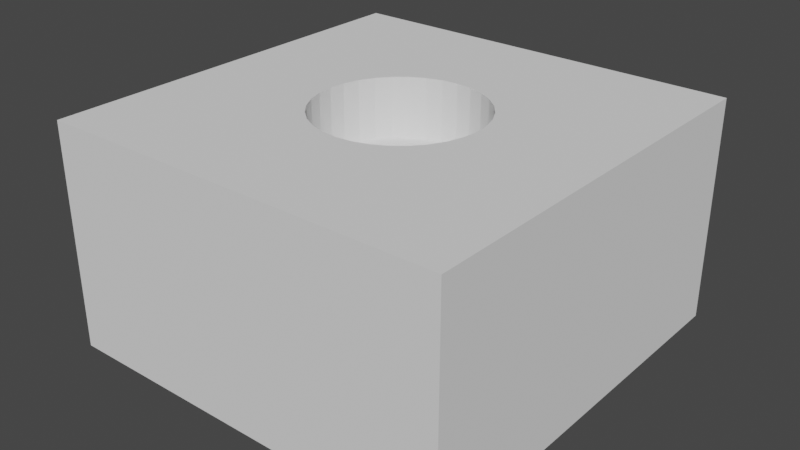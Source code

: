 # Source: ScrewHole.blend  (saved by Blender 2.90.8; exported with 4.5.12 LTS)
import bpy
from mathutils import Matrix  # noqa: F401  (used for matrix-valued properties, if any)

bpy.ops.wm.read_factory_settings(use_empty=True)
scene = bpy.context.scene
scene.name = 'Scene'

# ---- collections
col_collection = bpy.data.collections.new('Collection'); scene.collection.children.link(col_collection)

# ---- world
world_world = bpy.data.worlds.new('World'); scene.world = world_world
world_world.use_nodes = True; world_world.node_tree.nodes.clear()
_N = world_world.node_tree.nodes; _L = world_world.node_tree.links
n0 = _N.new('ShaderNodeOutputWorld'); n0.name = 'World Output'; n0.location = (300, 300)
n1 = _N.new('ShaderNodeBackground'); n1.name = 'Background'; n1.location = (10, 300)
n1.inputs[0].default_value = (0.05088, 0.05088, 0.05088, 1.0)
_L.new(n1.outputs[0], n0.inputs[0])
n0.is_active_output = True
world_world.color = (0.05088, 0.05088, 0.05088)
world_world.use_sun_shadow = False
world_world.sun_shadow_jitter_overblur = 0.0

# ---- meshes
me_plane = bpy.data.meshes.new('Plane')
me_plane.from_pydata([(0.5, -0.5, -0.4326), (-0.5, -0.5, -0.4326), (0.5, 0.5, -0.4326), (-0.5, 0.5, -0.4326), (-5.791e-08, 0.2, -0.03256), (0.03902, 0.1962, -0.03256), (0.07654, 0.1848, -0.03256), (0.1111, 0.1663, -0.03256), (0.1414, 0.1414, -0.03256), (0.1663, 0.1111, -0.03256), (0.1848, 0.07654, -0.03256), (0.1962, 0.03902, -0.03256), (0.2, 1.947e-08, -0.03256), (0.1962, -0.03902, -0.03256), (0.1848, -0.07654, -0.03256), (0.1663, -0.1111, -0.03256), (0.1414, -0.1414, -0.03256), (0.1111, -0.1663, -0.03256), (0.07654, -0.1848, -0.03256), (0.03902, -0.1962, -0.03256), (-1.231e-07, -0.2, -0.03256), (-0.03902, -0.1962, -0.03256), (-0.07654, -0.1848, -0.03256), (-0.1111, -0.1663, -0.03256), (-0.1414, -0.1414, -0.03256), (-0.1663, -0.1111, -0.03256), (-0.1848, -0.07654, -0.03256), (-0.1962, -0.03902, -0.03256), (-0.2, 1.975e-07, -0.03256), (-0.1962, 0.03902, -0.03256), (-0.1848, 0.07654, -0.03256), (-0.1663, 0.1111, -0.03256), (-0.1414, 0.1414, -0.03256), (-0.1111, 0.1663, -0.03256), (-0.07654, 0.1848, -0.03256), (-0.03902, 0.1962, -0.03256), (0.5, -0.5, -0.03256), (0.5, 0.5, -0.03256), (-0.5, -0.5, -0.03256), (-0.5, 0.5, -0.03256), (0.03902, 0.1962, 0.1174), (-4.042e-08, 0.2, 0.1174), (0.07654, 0.1848, 0.1174), (0.1111, 0.1663, 0.1174), (0.1414, 0.1414, 0.1174), (0.1663, 0.1111, 0.1174), (0.1848, 0.07654, 0.1174), (0.1962, 0.03902, 0.1174), (0.2, -3.427e-08, 0.1174), (0.1962, -0.03902, 0.1174), (0.1848, -0.07654, 0.1174), (0.1663, -0.1111, 0.1174), (0.1414, -0.1414, 0.1174), (0.1111, -0.1663, 0.1174), (0.07654, -0.1848, 0.1174), (0.03902, -0.1962, 0.1174), (-1.056e-07, -0.2, 0.1174), (-0.03902, -0.1962, 0.1174), (-0.07654, -0.1848, 0.1174), (-0.1111, -0.1663, 0.1174), (-0.1414, -0.1414, 0.1174), (-0.1663, -0.1111, 0.1174), (-0.1848, -0.07654, 0.1174), (-0.1962, -0.03902, 0.1174), (-0.2, 1.438e-07, 0.1174), (-0.1962, 0.03902, 0.1174), (-0.1848, 0.07654, 0.1174), (-0.1663, 0.1111, 0.1174), (-0.1414, 0.1414, 0.1174), (-0.1111, 0.1663, 0.1174), (-0.07654, 0.1848, 0.1174), (-0.03902, 0.1962, 0.1174), (0.5, 0.5, 0.1174), (0.5, -0.5, 0.1174), (-0.5, -0.5, 0.1174), (-0.5, 0.5, 0.1174), (-7.502e-08, 0.4, -0.03256), (0.07804, 0.3923, -0.03256), (0.1531, 0.3696, -0.03256), (0.2222, 0.3326, -0.03256), (0.2828, 0.2828, -0.03256), (0.3326, 0.2222, -0.03256), (0.3696, 0.1531, -0.03256), (0.3923, 0.07804, -0.03256), (0.4, -2.782e-08, -0.03256), (0.3923, -0.07804, -0.03256), (0.3696, -0.1531, -0.03256), (0.3326, -0.2222, -0.03256), (0.2828, -0.2828, -0.03256), (0.2222, -0.3326, -0.03256), (0.1531, -0.3696, -0.03256), (0.07804, -0.3923, -0.03256), (-2.054e-07, -0.4, -0.03256), (-0.07804, -0.3923, -0.03256), (-0.1531, -0.3696, -0.03256), (-0.2222, -0.3326, -0.03256), (-0.2828, -0.2828, -0.03256), (-0.3326, -0.2222, -0.03256), (-0.3696, -0.1531, -0.03256), (-0.3923, -0.07804, -0.03256), (-0.4, 3.282e-07, -0.03256), (-0.3923, 0.07804, -0.03256), (-0.3696, 0.1531, -0.03256), (-0.3326, 0.2222, -0.03256), (-0.2828, 0.2828, -0.03256), (-0.2222, 0.3326, -0.03256), (-0.1531, 0.3696, -0.03256), (-0.07804, 0.3923, -0.03256), (0.07804, 0.3923, 0.1174), (-5.754e-08, 0.4, 0.1174), (0.1531, 0.3696, 0.1174), (0.2222, 0.3326, 0.1174), (0.2828, 0.2828, 0.1174), (0.3326, 0.2222, 0.1174), (0.3696, 0.1531, 0.1174), (0.3923, 0.07804, 0.1174), (0.4, -8.157e-08, 0.1174), (0.3923, -0.07804, 0.1174), (0.3696, -0.1531, 0.1174), (0.3326, -0.2222, 0.1174), (0.2828, -0.2828, 0.1174), (0.2222, -0.3326, 0.1174), (0.1531, -0.3696, 0.1174), (0.07804, -0.3923, 0.1174), (-1.879e-07, -0.4, 0.1174), (-0.07804, -0.3923, 0.1174), (-0.1531, -0.3696, 0.1174), (-0.2222, -0.3326, 0.1174), (-0.2828, -0.2828, 0.1174), (-0.3326, -0.2222, 0.1174), (-0.3696, -0.1531, 0.1174), (-0.3923, -0.07804, 0.1174), (-0.4, 2.745e-07, 0.1174), (-0.3923, 0.07804, 0.1174), (-0.3696, 0.1531, 0.1174), (-0.3326, 0.2222, 0.1174), (-0.2828, 0.2828, 0.1174), (-0.2222, 0.3326, 0.1174), (-0.1531, 0.3696, 0.1174), (-0.07804, 0.3923, 0.1174), (-1.012e-07, 0.4, -0.4326), (0.07804, 0.3923, -0.4326), (0.1531, 0.3696, -0.4326), (0.2222, 0.3326, -0.4326), (0.2828, 0.2828, -0.4326), (0.3326, 0.2222, -0.4326), (0.3696, 0.1531, -0.4326), (0.3923, 0.07804, -0.4326), (0.4, 5.279e-08, -0.4326), (0.3923, -0.07804, -0.4326), (0.3696, -0.1531, -0.4326), (0.3326, -0.2222, -0.4326), (0.2828, -0.2828, -0.4326), (0.2222, -0.3326, -0.4326), (0.1531, -0.3696, -0.4326), (0.07804, -0.3923, -0.4326), (-2.316e-07, -0.4, -0.4326), (-0.07804, -0.3923, -0.4326), (-0.1531, -0.3696, -0.4326), (-0.2222, -0.3326, -0.4326), (-0.2828, -0.2828, -0.4326), (-0.3326, -0.2222, -0.4326), (-0.3696, -0.1531, -0.4326), (-0.3923, -0.07804, -0.4326), (-0.4, 4.088e-07, -0.4326), (-0.3923, 0.07804, -0.4326), (-0.3696, 0.1531, -0.4326), (-0.3326, 0.2222, -0.4326), (-0.2828, 0.2828, -0.4326), (-0.2222, 0.3326, -0.4326), (-0.1531, 0.3696, -0.4326), (-0.07804, 0.3923, -0.4326)], [], [(25, 61, 60, 24), (39, 38, 74, 75), (11, 47, 46, 10), (24, 60, 59, 23), (10, 46, 45, 9), (23, 59, 58, 22), (4, 41, 71, 35), (9, 45, 44, 8), (22, 58, 57, 21), (35, 71, 70, 34), (36, 37, 72, 73), (8, 44, 43, 7), (21, 57, 56, 20), (34, 70, 69, 33), (7, 43, 42, 6), (20, 56, 55, 19), (33, 69, 68, 32), (6, 42, 40, 5), (19, 55, 54, 18), (32, 68, 67, 31), (5, 40, 41, 4), (18, 54, 53, 17), (31, 67, 66, 30), (17, 53, 52, 16), (30, 66, 65, 29), (16, 52, 51, 15), (29, 65, 64, 28), (38, 36, 73, 74), (15, 51, 50, 14), (28, 64, 63, 27), (37, 39, 75, 72), (14, 50, 49, 13), (0, 2, 37, 36), (3, 1, 38, 39), (3, 39, 37, 2), (1, 0, 36, 38), (27, 63, 62, 26), (13, 49, 48, 12), (26, 62, 61, 25), (12, 48, 47, 11), (12, 11, 83, 84), (26, 25, 97, 98), (13, 12, 84, 85), (27, 26, 98, 99), (14, 13, 85, 86), (28, 27, 99, 100), (15, 14, 86, 87), (29, 28, 100, 101), (16, 15, 87, 88), (30, 29, 101, 102), (17, 16, 88, 89), (31, 30, 102, 103), (18, 17, 89, 90), (5, 4, 76, 77), (32, 31, 103, 104), (19, 18, 90, 91), (6, 5, 77, 78), (33, 32, 104, 105), (20, 19, 91, 92), (7, 6, 78, 79), (34, 33, 105, 106), (21, 20, 92, 93), (8, 7, 79, 80), (35, 34, 106, 107), (22, 21, 93, 94), (9, 8, 80, 81), (4, 35, 107, 76), (23, 22, 94, 95), (10, 9, 81, 82), (24, 23, 95, 96), (11, 10, 82, 83), (25, 24, 96, 97), (65, 66, 134, 133), (52, 53, 121, 120), (66, 67, 135, 134), (53, 54, 122, 121), (41, 40, 108, 109), (67, 68, 136, 135), (54, 55, 123, 122), (40, 42, 110, 108), (68, 69, 137, 136), (55, 56, 124, 123), (42, 43, 111, 110), (69, 70, 138, 137), (56, 57, 125, 124), (43, 44, 112, 111), (70, 71, 139, 138), (57, 58, 126, 125), (44, 45, 113, 112), (71, 41, 109, 139), (58, 59, 127, 126), (45, 46, 114, 113), (59, 60, 128, 127), (46, 47, 115, 114), (60, 61, 129, 128), (47, 48, 116, 115), (61, 62, 130, 129), (48, 49, 117, 116), (62, 63, 131, 130), (49, 50, 118, 117), (63, 64, 132, 131), (50, 51, 119, 118), (64, 65, 133, 132), (51, 52, 120, 119), (106, 105, 169, 170), (93, 92, 156, 157), (80, 79, 143, 144), (107, 106, 170, 171), (94, 93, 157, 158), (81, 80, 144, 145), (76, 107, 171, 140), (95, 94, 158, 159), (82, 81, 145, 146), (96, 95, 159, 160), (83, 82, 146, 147), (97, 96, 160, 161), (84, 83, 147, 148), (98, 97, 161, 162), (85, 84, 148, 149), (99, 98, 162, 163), (86, 85, 149, 150), (100, 99, 163, 164), (87, 86, 150, 151), (101, 100, 164, 165), (88, 87, 151, 152), (102, 101, 165, 166), (89, 88, 152, 153), (103, 102, 166, 167), (90, 89, 153, 154), (77, 76, 140, 141), (104, 103, 167, 168), (91, 90, 154, 155), (78, 77, 141, 142), (105, 104, 168, 169), (92, 91, 155, 156), (79, 78, 142, 143), (2, 0, 156, 155, 154, 153, 152, 151, 150, 149, 148, 147, 146, 145, 144, 143, 142, 141, 140), (1, 3, 140, 171, 170, 169, 168, 167, 166, 165, 164, 163, 162, 161, 160, 159, 158, 157, 156), (1, 156, 0), (2, 140, 3), (73, 116, 117, 118, 119, 120, 121, 122, 123, 124, 125, 126, 127, 128, 129, 130, 131, 132, 74), (75, 132, 133, 134, 135, 136, 137, 138, 139, 109, 108, 110, 111, 112, 113, 114, 115, 116, 72), (75, 74, 132), (73, 72, 116)])
_uv = me_plane.uv_layers.new(name='UVMap')
_uv.uv.foreach_set('vector', [0.0, 0.0, 0.0, 0.0, 0.0, 0.0, 0.0, 0.0, 0.0, 0.0, 0.0, 0.0, 0.0, 0.0, 0.0, 0.0, 0.0, 0.0, 0.0, 0.0, 0.0, 0.0, 0.0, 0.0, 0.0, 0.0, 0.0, 0.0, 0.0, 0.0, 0.0, 0.0, 0.0, 0.0, 0.0, 0.0, 0.0, 0.0, 0.0, 0.0, 0.0, 0.0, 0.0, 0.0, 0.0, 0.0, 0.0, 0.0, 0.0, 0.0, 0.0, 0.0, 0.0, 0.0, 0.0, 0.0, 0.0, 0.0, 0.0, 0.0, 0.0, 0.0, 0.0, 0.0, 0.0, 0.0, 0.0, 0.0, 0.0, 0.0, 0.0, 0.0, 0.0, 0.0, 0.0, 0.0, 0.0, 0.0, 0.0, 0.0, 0.0, 0.0, 0.0, 0.0, 0.0, 0.0, 0.0, 0.0, 0.0, 0.0, 0.0, 0.0, 0.0, 0.0, 0.0, 0.0, 0.0, 0.0, 0.0, 0.0, 0.0, 0.0, 0.0, 0.0, 0.0, 0.0, 0.0, 0.0, 0.0, 0.0, 0.0, 0.0, 0.0, 0.0, 0.0, 0.0, 0.0, 0.0, 0.0, 0.0, 0.0, 0.0, 0.0, 0.0, 0.0, 0.0, 0.0, 0.0, 0.0, 0.0, 0.0, 0.0, 0.0, 0.0, 0.0, 0.0, 0.0, 0.0, 0.0, 0.0, 0.0, 0.0, 0.0, 0.0, 0.0, 0.0, 0.0, 0.0, 0.0, 0.0, 0.0, 0.0, 0.0, 0.0, 0.0, 0.0, 0.0, 0.0, 0.0, 0.0, 0.0, 0.0, 0.0, 0.0, 0.0, 0.0, 0.0, 0.0, 0.0, 0.0, 0.0, 0.0, 0.0, 0.0, 0.0, 0.0, 0.0, 0.0, 0.0, 0.0, 0.0, 0.0, 0.0, 0.0, 0.0, 0.0, 0.0, 0.0, 0.0, 0.0, 0.0, 0.0, 0.0, 0.0, 0.0, 0.0, 0.0, 0.0, 0.0, 0.0, 0.0, 0.0, 0.0, 0.0, 0.0, 0.0, 0.0, 0.0, 0.0, 0.0, 0.0, 0.0, 0.0, 0.0, 0.0, 0.0, 0.0, 0.0, 0.0, 0.0, 0.0, 0.0, 0.0, 0.0, 0.0, 0.0, 0.0, 0.0, 0.0, 0.0, 0.0, 0.0, 0.0, 0.0, 0.0, 0.0, 0.0, 0.0, 0.0, 0.0, 0.0, 0.0, 0.0, 0.0, 0.0, 0.0, 0.0, 0.0, 0.0, 0.0, 0.0, 0.0, 0.0, 0.0, 0.0, 0.0, 0.0, 0.0, 0.0, 0.0, 0.0, 0.0, 0.0, 0.0, 0.0, 0.0, 0.0, 0.0, 0.0, 0.0, 0.0, 0.0, 0.0, 0.0, 0.0, 0.0, 0.0, 0.0, 0.0, 0.0, 0.0, 0.0, 0.0, 0.0, 0.0, 0.0, 0.0, 0.0, 0.0, 0.0, 0.0, 0.0, 0.0, 0.0, 0.0, 0.0, 0.0, 0.0, 0.0, 0.0, 0.0, 0.0, 0.0, 0.0, 0.0, 0.0, 0.0, 0.0, 0.0, 0.0, 0.0, 0.0, 0.0, 0.0, 0.0, 0.0, 0.0, 0.0, 0.0, 0.0, 0.0, 0.0, 0.0, 0.0, 0.0, 0.0, 0.0, 0.0, 0.0, 0.0, 0.0, 0.0, 0.0, 0.0, 0.0, 0.0, 0.0, 0.0, 0.0, 0.0, 0.0, 0.0, 0.0, 0.0, 0.0, 0.0, 0.0, 0.0, 0.0, 0.0, 0.0, 0.0, 0.0, 0.0, 0.0, 0.0, 0.0, 0.0, 0.0, 0.0, 0.0, 0.0, 0.0, 0.0, 0.0, 0.0, 0.0, 0.0, 0.0, 0.0, 0.0, 0.0, 0.0, 0.0, 0.0, 0.0, 0.0, 0.0, 0.0, 0.0, 0.0, 0.0, 0.0, 0.0, 0.0, 0.0, 0.0, 0.0, 0.0, 0.0, 0.0, 0.0, 0.0, 0.0, 0.0, 0.0, 0.0, 0.0, 0.0, 0.0, 0.0, 0.0, 0.0, 0.0, 0.0, 0.0, 0.0, 0.0, 0.0, 0.0, 0.0, 0.0, 0.0, 0.0, 0.0, 0.0, 0.0, 0.0, 0.0, 0.0, 0.0, 0.0, 0.0, 0.0, 0.0, 0.0, 0.0, 0.0, 0.0, 0.0, 0.0, 0.0, 0.0, 0.0, 0.0, 0.0, 0.0, 0.0, 0.0, 0.0, 0.0, 0.0, 0.0, 0.0, 0.0, 0.0, 0.0, 0.0, 0.0, 0.0, 0.0, 0.0, 0.0, 0.0, 0.0, 0.0, 0.0, 0.0, 0.0, 0.0, 0.0, 0.0, 0.0, 0.0, 0.0, 0.0, 0.0, 0.0, 0.0, 0.0, 0.0, 0.0, 0.0, 0.0, 0.0, 0.0, 0.0, 0.0, 0.0, 0.0, 0.0, 0.0, 0.0, 0.0, 0.0, 0.0, 0.0, 0.0, 0.0, 0.0, 0.0, 0.0, 0.0, 0.0, 0.0, 0.0, 0.0, 0.0, 0.0, 0.0, 0.0, 0.0, 0.0, 0.0, 0.0, 0.0, 0.0, 0.0, 0.0, 0.0, 0.0, 0.0, 0.0, 0.0, 0.0, 0.0, 0.0, 0.0, 0.0, 0.0, 0.0, 0.0, 0.0, 0.0, 0.0, 0.0, 0.0, 0.0, 0.0, 0.0, 0.0, 0.0, 0.0, 0.0, 0.0, 0.0, 0.0, 0.0, 0.0, 0.0, 0.0, 0.0, 0.0, 0.0, 0.0, 0.0, 0.0, 0.0, 0.0, 0.0, 0.0, 0.0, 0.0, 0.0, 0.0, 0.0, 0.0, 0.0, 0.0, 0.0, 0.0, 0.0, 0.0, 0.0, 0.0, 0.0, 0.0, 0.0, 0.0, 0.0, 0.0, 0.0, 0.0, 0.0, 0.0, 0.0, 0.0, 0.0, 0.0, 0.0, 0.0, 0.0, 0.0, 0.0, 0.0, 0.0, 0.0, 0.0, 0.0, 0.0, 0.0, 0.0, 0.0, 0.0, 0.0, 0.0, 0.0, 0.0, 0.0, 0.0, 0.0, 0.0, 0.0, 0.0, 0.0, 0.0, 0.0, 0.0, 0.0, 0.0, 0.0, 0.0, 0.0, 0.0, 0.0, 0.0, 0.0, 0.0, 0.0, 0.0, 0.0, 0.0, 0.0, 0.0, 0.0, 0.0, 0.0, 0.0, 0.0, 0.0, 0.0, 0.0, 0.0, 0.0, 0.0, 0.0, 0.0, 0.0, 0.0, 0.0, 0.0, 0.0, 0.0, 0.0, 0.0, 0.0, 0.0, 0.0, 0.0, 0.0, 0.0, 0.0, 0.0, 0.0, 0.0, 0.0, 0.0, 0.0, 0.0, 0.0, 0.0, 0.0, 0.0, 0.0, 0.0, 0.0, 0.0, 0.0, 0.0, 0.0, 0.0, 0.0, 0.0, 0.0, 0.0, 0.0, 0.0, 0.0, 0.0, 0.0, 0.0, 0.0, 0.0, 0.0, 0.0, 0.0, 0.0, 0.0, 0.0, 0.0, 0.0, 0.0, 0.0, 0.0, 0.0, 0.0, 0.0, 0.0, 0.0, 0.0, 0.0, 0.0, 0.0, 0.0, 0.0, 0.0, 0.0, 0.0, 0.0, 0.0, 0.0, 0.0, 0.0, 0.0, 0.0, 0.0, 0.0, 0.0, 0.0, 0.0, 0.0, 0.0, 0.0, 0.0, 0.0, 0.0, 0.0, 0.0, 0.0, 0.0, 0.0, 0.0, 0.0, 0.0, 0.0, 0.0, 0.0, 0.0, 0.0, 0.0, 0.0, 0.0, 0.0, 0.0, 0.0, 0.0, 0.0, 0.0, 0.0, 0.0, 0.0, 0.0, 0.0, 0.0, 0.0, 0.0, 0.0, 0.0, 0.0, 0.0, 0.0, 0.0, 0.0, 0.0, 0.0, 0.0, 0.0, 0.0, 0.0, 0.0, 0.0, 0.0, 0.0, 0.0, 0.0, 0.0, 0.0, 0.0, 0.0, 0.0, 0.0, 0.0, 0.0, 0.0, 0.0, 0.0, 0.0, 0.0, 0.0, 0.0, 0.0, 0.0, 0.0, 0.0, 0.0, 0.0, 0.0, 0.0, 0.0, 0.0, 0.0, 0.0, 0.0, 0.0, 0.0, 0.0, 0.0, 0.0, 0.0, 0.0, 0.0, 0.0, 0.0, 0.0, 0.0, 0.0, 0.0, 0.0, 0.0, 0.0, 0.0, 0.0, 0.0, 0.0, 0.0, 0.0, 0.0, 0.0, 0.0, 0.0, 0.0, 0.0, 0.0, 0.0, 0.0, 0.0, 0.0, 0.0, 0.0, 0.0, 0.0, 0.0, 0.0, 0.0, 0.0, 0.0, 0.0, 0.0, 0.0, 0.0, 0.0, 0.0, 0.0, 0.0, 0.0, 0.0, 0.0, 0.0, 0.0, 0.0, 0.0, 0.0, 0.0, 0.0, 0.0, 0.0, 0.0, 0.0, 0.0, 0.0, 0.0, 0.0, 0.0, 0.0, 0.0, 0.0, 0.0, 0.0, 0.0, 0.0, 0.0, 0.0, 0.0, 0.0, 0.0, 0.0, 0.0, 0.0, 0.0, 0.0, 0.0, 0.0, 0.0, 0.0, 0.0, 0.0, 0.0, 0.0, 0.0, 0.0, 0.0, 0.0, 0.0, 0.0, 0.0, 0.0, 0.0, 0.0, 0.0, 0.0, 0.0, 0.0, 0.0, 0.0, 0.0, 0.0, 0.0, 0.0, 0.0, 0.0, 0.0, 0.0, 0.0, 0.0, 0.0, 0.0, 0.0, 0.0, 0.0, 0.0, 0.0, 0.0, 0.0, 0.0, 0.0, 0.0, 0.0, 0.0, 0.0, 0.0, 0.0, 0.0, 0.0, 0.0, 0.0, 0.0, 0.0, 0.0, 0.0, 0.0, 0.0, 0.0, 0.0, 0.0, 0.0, 0.0, 0.0, 0.0, 0.0, 0.0, 0.0, 0.0, 0.0, 0.0, 0.0, 0.0, 0.0, 0.0, 0.0, 0.0, 0.0, 0.0, 0.0, 0.0, 0.0, 0.0, 0.0, 0.0, 0.0, 0.0, 0.0, 0.0, 0.0, 0.0, 0.0, 0.0, 0.0, 0.0, 0.0, 0.0, 0.0, 0.0, 0.0, 0.0, 0.0, 0.0, 0.0, 0.0, 0.0, 0.0, 0.0, 0.0, 0.0, 0.0, 0.0, 0.0, 0.0, 0.0, 0.0, 0.0, 0.0, 0.0, 0.0, 0.0, 0.0, 0.0, 0.0, 0.0, 0.0, 0.0, 0.0, 0.0, 0.0, 0.0, 0.0, 0.0, 0.0, 0.0, 0.0, 0.0, 0.0, 0.0, 0.0, 0.0, 0.0, 0.0, 0.0, 0.0, 0.0, 0.0, 0.0, 0.0, 0.0, 0.0, 0.0, 0.0, 0.0, 0.0, 0.0, 0.0, 0.0, 0.0, 0.0, 0.0, 0.0, 0.0, 0.0, 0.0, 0.0, 0.0, 0.0, 0.0, 0.0, 0.0, 0.0, 0.0, 0.0, 0.0, 0.0, 0.0, 0.0, 0.0, 0.0, 0.0, 0.0, 0.0, 0.0, 0.0, 0.0, 0.0, 0.0, 0.0, 0.0, 0.0, 0.0, 0.0, 0.0, 0.0, 0.0, 0.0, 0.0, 0.0, 0.0, 0.0, 0.0, 0.0, 0.0, 0.0, 0.0, 0.0, 0.0, 0.0, 0.0, 0.0, 0.0, 0.0, 0.0, 0.0, 0.0, 0.0, 0.0, 0.0, 0.0, 0.0, 0.0, 0.0, 0.0, 0.0, 0.0, 0.0, 0.0, 0.0, 0.0, 0.0, 0.0, 0.0, 0.0, 0.0, 0.0, 0.0, 0.0, 0.0, 0.0, 0.0, 0.0, 0.0, 0.0, 0.0, 0.0, 0.0, 0.0, 0.0, 0.0, 0.0, 0.0, 0.0, 0.0, 0.0, 0.0, 0.0, 0.0, 0.0, 0.0, 0.0, 0.0, 0.0, 0.0, 0.0, 0.0, 0.0, 0.0, 0.0, 0.0, 0.0, 0.0, 0.0, 0.0, 0.0, 0.0, 0.0, 0.0, 0.0, 0.0, 0.0, 0.0, 0.0, 0.0, 0.0, 0.0, 0.0, 0.0, 0.0, 0.0, 0.0, 0.0, 0.0, 0.0, 0.0, 0.0, 0.0, 0.0, 0.0, 0.0, 0.0, 0.0, 0.0, 0.0, 0.0, 0.0, 0.0, 0.0, 0.0, 0.0, 0.0, 0.0, 0.0, 0.0, 0.0, 0.0, 0.0, 0.0, 0.0, 0.0, 0.0, 0.0, 0.0, 0.0, 0.0, 0.0, 0.0, 0.0, 0.0, 0.0, 0.0, 0.0, 0.0, 0.0, 0.0, 0.0, 0.0, 0.0, 0.0, 0.0, 0.0, 0.0, 0.0, 0.0, 0.0, 0.0, 0.0, 0.0, 0.0, 0.0, 0.0, 0.0, 0.0, 0.0, 0.0, 0.0, 0.0, 0.0, 0.0, 0.0, 0.0, 0.0, 0.0, 0.0, 0.0, 0.0, 0.0, 0.0, 0.0, 0.0, 0.0])
me_plane.use_remesh_fix_poles = True
me_plane.use_remesh_preserve_attributes = False
me_plane.use_mirror_vertex_groups = False
me_plane.update()
me_plane_001 = bpy.data.meshes.new('Plane.001')
me_plane_001.from_pydata([(-5.791e-08, 0.2, -0.03256), (0.03902, 0.1962, -0.03256), (0.07654, 0.1848, -0.03256), (0.1111, 0.1663, -0.03256), (0.1414, 0.1414, -0.03256), (0.1663, 0.1111, -0.03256), (0.1848, 0.07654, -0.03256), (0.1962, 0.03902, -0.03256), (0.2, 1.947e-08, -0.03256), (0.1962, -0.03902, -0.03256), (0.1848, -0.07654, -0.03256), (0.1663, -0.1111, -0.03256), (0.1414, -0.1414, -0.03256), (0.1111, -0.1663, -0.03256), (0.07654, -0.1848, -0.03256), (0.03902, -0.1962, -0.03256), (-1.231e-07, -0.2, -0.03256), (-0.03902, -0.1962, -0.03256), (-0.07654, -0.1848, -0.03256), (-0.1111, -0.1663, -0.03256), (-0.1414, -0.1414, -0.03256), (-0.1663, -0.1111, -0.03256), (-0.1848, -0.07654, -0.03256), (-0.1962, -0.03902, -0.03256), (-0.2, 1.975e-07, -0.03256), (-0.1962, 0.03902, -0.03256), (-0.1848, 0.07654, -0.03256), (-0.1663, 0.1111, -0.03256), (-0.1414, 0.1414, -0.03256), (-0.1111, 0.1663, -0.03256), (-0.07654, 0.1848, -0.03256), (-0.03902, 0.1962, -0.03256), (0.03902, 0.1962, -0.4326), (-8.252e-08, 0.2, -0.4326), (0.07654, 0.1848, -0.4326), (0.1111, 0.1663, -0.4326), (0.1414, 0.1414, -0.4326), (0.1663, 0.1111, -0.4326), (0.1848, 0.07654, -0.4326), (0.1962, 0.03902, -0.4326), (0.2, 1.001e-07, -0.4326), (0.1962, -0.03902, -0.4326), (0.1848, -0.07654, -0.4326), (0.1663, -0.1111, -0.4326), (0.1414, -0.1414, -0.4326), (0.1111, -0.1663, -0.4326), (0.07654, -0.1848, -0.4326), (0.03902, -0.1962, -0.4326), (-1.477e-07, -0.2, -0.4326), (-0.03902, -0.1962, -0.4326), (-0.07654, -0.1848, -0.4326), (-0.1111, -0.1663, -0.4326), (-0.1414, -0.1414, -0.4326), (-0.1663, -0.1111, -0.4326), (-0.1848, -0.07654, -0.4326), (-0.1962, -0.03902, -0.4326), (-0.2, 2.782e-07, -0.4326), (-0.1962, 0.03902, -0.4326), (-0.1848, 0.07654, -0.4326), (-0.1663, 0.1111, -0.4326), (-0.1414, 0.1414, -0.4326), (-0.1111, 0.1663, -0.4326), (-0.07654, 0.1848, -0.4326), (-0.03902, 0.1962, -0.4326)], [], [(1, 2, 3, 4, 5, 6, 7, 8, 9, 10, 11, 12, 13, 14, 15, 16, 17, 18, 19, 20, 21, 22, 23, 24, 25, 26, 27, 28, 29, 30, 31, 0), (32, 33, 63, 62, 61, 60, 59, 58, 57, 56, 55, 54, 53, 52, 51, 50, 49, 48, 47, 46, 45, 44, 43, 42, 41, 40, 39, 38, 37, 36, 35, 34), (12, 11, 43, 44), (26, 25, 57, 58), (13, 12, 44, 45), (27, 26, 58, 59), (14, 13, 45, 46), (1, 0, 33, 32), (28, 27, 59, 60), (15, 14, 46, 47), (2, 1, 32, 34), (29, 28, 60, 61), (16, 15, 47, 48), (3, 2, 34, 35), (30, 29, 61, 62), (17, 16, 48, 49), (4, 3, 35, 36), (31, 30, 62, 63), (18, 17, 49, 50), (5, 4, 36, 37), (0, 31, 63, 33), (19, 18, 50, 51), (6, 5, 37, 38), (20, 19, 51, 52), (7, 6, 38, 39), (21, 20, 52, 53), (8, 7, 39, 40), (22, 21, 53, 54), (9, 8, 40, 41), (23, 22, 54, 55), (10, 9, 41, 42), (24, 23, 55, 56), (11, 10, 42, 43), (25, 24, 56, 57)])
_uv = me_plane_001.uv_layers.new(name='UVMap')
_uv.uv.foreach_set('vector', [0.0, 0.0, 0.0, 0.0, 0.0, 0.0, 0.0, 0.0, 0.0, 0.0, 0.0, 0.0, 0.0, 0.0, 0.0, 0.0, 0.0, 0.0, 0.0, 0.0, 0.0, 0.0, 0.0, 0.0, 0.0, 0.0, 0.0, 0.0, 0.0, 0.0, 0.0, 0.0, 0.0, 0.0, 0.0, 0.0, 0.0, 0.0, 0.0, 0.0, 0.0, 0.0, 0.0, 0.0, 0.0, 0.0, 0.0, 0.0, 0.0, 0.0, 0.0, 0.0, 0.0, 0.0, 0.0, 0.0, 0.0, 0.0, 0.0, 0.0, 0.0, 0.0, 0.0, 0.0, 0.0, 0.0, 0.0, 0.0, 0.0, 0.0, 0.0, 0.0, 0.0, 0.0, 0.0, 0.0, 0.0, 0.0, 0.0, 0.0, 0.0, 0.0, 0.0, 0.0, 0.0, 0.0, 0.0, 0.0, 0.0, 0.0, 0.0, 0.0, 0.0, 0.0, 0.0, 0.0, 0.0, 0.0, 0.0, 0.0, 0.0, 0.0, 0.0, 0.0, 0.0, 0.0, 0.0, 0.0, 0.0, 0.0, 0.0, 0.0, 0.0, 0.0, 0.0, 0.0, 0.0, 0.0, 0.0, 0.0, 0.0, 0.0, 0.0, 0.0, 0.0, 0.0, 0.0, 0.0, 0.0, 0.0, 0.0, 0.0, 0.0, 0.0, 0.0, 0.0, 0.0, 0.0, 0.0, 0.0, 0.0, 0.0, 0.0, 0.0, 0.0, 0.0, 0.0, 0.0, 0.0, 0.0, 0.0, 0.0, 0.0, 0.0, 0.0, 0.0, 0.0, 0.0, 0.0, 0.0, 0.0, 0.0, 0.0, 0.0, 0.0, 0.0, 0.0, 0.0, 0.0, 0.0, 0.0, 0.0, 0.0, 0.0, 0.0, 0.0, 0.0, 0.0, 0.0, 0.0, 0.0, 0.0, 0.0, 0.0, 0.0, 0.0, 0.0, 0.0, 0.0, 0.0, 0.0, 0.0, 0.0, 0.0, 0.0, 0.0, 0.0, 0.0, 0.0, 0.0, 0.0, 0.0, 0.0, 0.0, 0.0, 0.0, 0.0, 0.0, 0.0, 0.0, 0.0, 0.0, 0.0, 0.0, 0.0, 0.0, 0.0, 0.0, 0.0, 0.0, 0.0, 0.0, 0.0, 0.0, 0.0, 0.0, 0.0, 0.0, 0.0, 0.0, 0.0, 0.0, 0.0, 0.0, 0.0, 0.0, 0.0, 0.0, 0.0, 0.0, 0.0, 0.0, 0.0, 0.0, 0.0, 0.0, 0.0, 0.0, 0.0, 0.0, 0.0, 0.0, 0.0, 0.0, 0.0, 0.0, 0.0, 0.0, 0.0, 0.0, 0.0, 0.0, 0.0, 0.0, 0.0, 0.0, 0.0, 0.0, 0.0, 0.0, 0.0, 0.0, 0.0, 0.0, 0.0, 0.0, 0.0, 0.0, 0.0, 0.0, 0.0, 0.0, 0.0, 0.0, 0.0, 0.0, 0.0, 0.0, 0.0, 0.0, 0.0, 0.0, 0.0, 0.0, 0.0, 0.0, 0.0, 0.0, 0.0, 0.0, 0.0, 0.0, 0.0, 0.0, 0.0, 0.0, 0.0, 0.0, 0.0, 0.0, 0.0, 0.0, 0.0, 0.0, 0.0, 0.0, 0.0, 0.0, 0.0, 0.0, 0.0, 0.0, 0.0, 0.0, 0.0, 0.0, 0.0, 0.0, 0.0, 0.0, 0.0, 0.0, 0.0, 0.0, 0.0, 0.0, 0.0, 0.0, 0.0, 0.0, 0.0, 0.0, 0.0, 0.0, 0.0, 0.0, 0.0, 0.0, 0.0, 0.0, 0.0, 0.0, 0.0, 0.0, 0.0, 0.0, 0.0, 0.0, 0.0, 0.0, 0.0, 0.0, 0.0, 0.0, 0.0, 0.0, 0.0, 0.0, 0.0, 0.0, 0.0, 0.0, 0.0, 0.0, 0.0, 0.0, 0.0, 0.0, 0.0, 0.0, 0.0, 0.0, 0.0, 0.0])
me_plane_001.use_remesh_fix_poles = True
me_plane_001.use_remesh_preserve_attributes = False
me_plane_001.use_mirror_vertex_groups = False
me_plane_001.update()

# ---- objects
ob_plane = bpy.data.objects.new('Plane', me_plane)
ob_plane_001 = bpy.data.objects.new('Plane.001', me_plane_001)

# ---- transforms, parenting, visibility, modifiers, constraints
ob_plane.location = (0.0, 0.0, 0.0)
ob_plane.lineart.crease_threshold = 0.0
ob_plane_001.location = (0.0, 0.0, 0.0)
ob_plane_001.lineart.crease_threshold = 0.0

# ---- collection membership
col_collection.objects.link(ob_plane)
col_collection.objects.link(ob_plane_001)

# ---- scene / render settings (as saved in the file)
scene.frame_start = 1; scene.frame_end = 250; scene.frame_set(1)
scene.render.engine = 'BLENDER_EEVEE_NEXT'
scene.cycles.use_denoising = False
scene.cycles.samples = 128
scene.cycles.sampling_pattern = 'TABULATED_SOBOL'
scene.cycles.use_adaptive_sampling = False
scene.cycles.use_light_tree = False
scene.view_settings.view_transform = 'Filmic'
bpy.context.view_layer.update()

# ---- added for rendering (the .blend has no active camera and no usable light): camera, sun
cam_auto = bpy.data.cameras.new('AutoCamera')
cam_auto.lens = 50.0
cam_auto.sensor_width = 36.0
cam_auto.clip_end = 1000.0
ob_auto_camera = bpy.data.objects.new('AutoCamera', cam_auto)
scene.collection.objects.link(ob_auto_camera)
ob_auto_camera.location = (1.40394, -1.68472, 0.96559)
ob_auto_camera.rotation_euler = (1.09748, -7.21219e-08, 0.694738)
scene.camera = ob_auto_camera
light_auto_sun = bpy.data.lights.new('AutoSun', 'SUN')
light_auto_sun.energy = 3.0
light_auto_sun.angle = 0.0523599
ob_auto_sun = bpy.data.objects.new('AutoSun', light_auto_sun)
scene.collection.objects.link(ob_auto_sun)
ob_auto_sun.rotation_euler = (0.872665, 0.174533, 0.523599)
bpy.context.view_layer.update()
